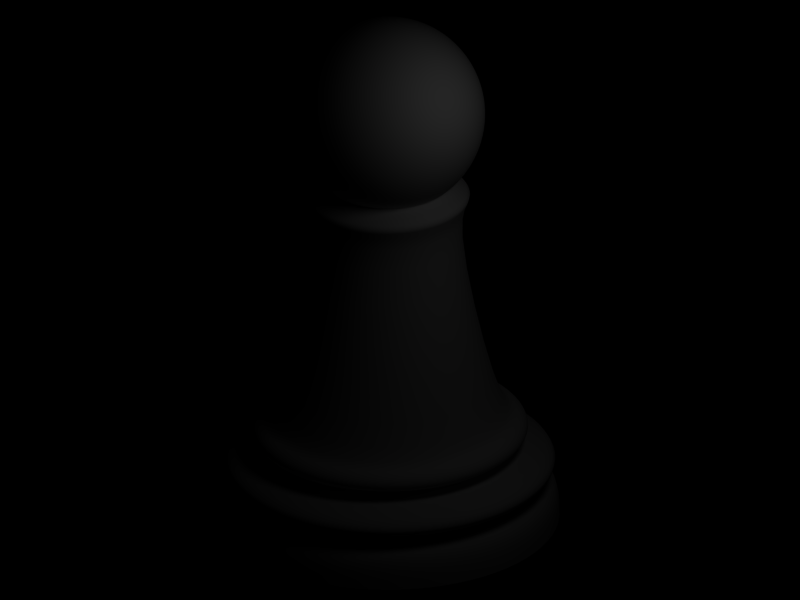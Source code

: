 # Source: ChesspieceP.blend  (saved by Blender 2.41.0; exported with 4.5.12 LTS)
import bpy
from mathutils import Matrix  # noqa: F401  (used for matrix-valued properties, if any)

bpy.ops.wm.read_factory_settings(use_empty=True)
scene = bpy.context.scene
scene.name = 'Scene'

# ---- collections
col_collection_1 = bpy.data.collections.new('Collection 1'); scene.collection.children.link(col_collection_1)

# ---- materials (node trees are filled in below, after node groups)
mat_material_005 = bpy.data.materials.new('Material.005')
mat_material_005.alpha_threshold = 0.0
mat_material_005.preview_render_type = 'FLAT'
mat_material_005.roughness = 0.5
mat_material_005.specular_intensity = 0.4112
mat_material_005.line_color = (0.0, 0.0, 0.0, 1.0)
mat_material_004 = bpy.data.materials.new('Material.004')
mat_material_004.alpha_threshold = 0.0
mat_material_004.preview_render_type = 'FLAT'
mat_material_004.roughness = 0.5
mat_material_004.specular_intensity = 0.4112
mat_material_004.line_color = (0.0, 0.0, 0.0, 1.0)

# ---- material node trees

# ---- world
world_world = bpy.data.worlds.new('World'); scene.world = world_world
world_world.color = (0.0, 0.0, 0.0)
world_world.use_sun_shadow = False
world_world.sun_shadow_jitter_overblur = 0.0
world_world.cycles.sampling_method = 'MANUAL'
world_world.cycles.sample_map_resolution = 256
world_world.light_settings.ao_factor = 0.6901

# ---- cameras
cam_camera = bpy.data.cameras.new('Camera')
cam_camera.type = 'ORTHO'
cam_camera.passepartout_alpha = 0.2
cam_camera.clip_end = 100.0
cam_camera.lens = 35.0
cam_camera.ortho_scale = 7.314
cam_camera.show_passepartout = False
cam_camera.show_safe_areas = True
cam_camera.dof.focus_distance = 0.0
cam_camera.dof.aperture_fstop = 128.0

# ---- lights
light_spot = bpy.data.lights.new('Spot', 'POINT')
light_spot.transmission_factor = 0.0
light_spot.cutoff_distance = 30.0
light_spot.energy = 100.0
light_spot.shadow_buffer_clip_start = 1.001
light_spot.shadow_soft_size = 1.0
light_spot.shadow_maximum_resolution = 0.006
light_spot.use_absolute_resolution = True
light_spot.cycles.use_multiple_importance_sampling = False

# ---- meshes
me_sphere = bpy.data.meshes.new('Sphere')
me_sphere.from_pydata([(0.08251, 0.01641, 2.144), (0.1625, 0.03232, 2.165), (0.2376, 0.04726, 2.201), (0.3054, 0.06075, 2.25), (0.364, 0.0724, 2.309), (0.4115, 0.08185, 2.378), (0.4465, 0.08881, 2.455), (0.4679, 0.09307, 2.537), (0.4751, 0.09451, 2.621), (0.4679, 0.09307, 2.705), (0.4465, 0.08881, 2.786), (0.4115, 0.08185, 2.863), (0.364, 0.0724, 2.932), (0.3054, 0.06075, 2.992), (0.2376, 0.04726, 3.04), (0.1625, 0.03232, 3.076), (0.08251, 0.01641, 3.098), (0.07772, 0.03219, 3.098), (0.1531, 0.06341, 3.076), (0.2238, 0.09269, 3.04), (0.2877, 0.1192, 2.992), (0.3429, 0.142, 2.932), (0.3876, 0.1606, 2.863), (0.4206, 0.1742, 2.786), (0.4408, 0.1826, 2.705), (0.4476, 0.1854, 2.621), (0.4408, 0.1826, 2.537), (0.4206, 0.1742, 2.455), (0.3876, 0.1606, 2.378), (0.3429, 0.142, 2.309), (0.2877, 0.1192, 2.25), (0.2238, 0.09269, 2.201), (0.1531, 0.06341, 2.165), (0.07772, 0.03219, 2.144), (0.06995, 0.04674, 2.144), (0.1378, 0.09205, 2.165), (0.2014, 0.1346, 2.201), (0.2589, 0.173, 2.25), (0.3086, 0.2062, 2.309), (0.3488, 0.2331, 2.378), (0.3785, 0.2529, 2.455), (0.3967, 0.2651, 2.537), (0.4028, 0.2691, 2.621), (0.3967, 0.2651, 2.705), (0.3785, 0.2529, 2.786), (0.3488, 0.2331, 2.863), (0.3086, 0.2062, 2.932), (0.2589, 0.173, 2.992), (0.2014, 0.1346, 3.04), (0.1378, 0.09205, 3.076), (0.06995, 0.04674, 3.098), (0.05948, 0.05948, 3.098), (0.1172, 0.1172, 3.076), (0.1713, 0.1713, 3.04), (0.2202, 0.2202, 2.992), (0.2624, 0.2624, 2.932), (0.2967, 0.2967, 2.863), (0.3219, 0.3219, 2.786), (0.3373, 0.3373, 2.705), (0.3426, 0.3426, 2.621), (0.3373, 0.3373, 2.537), (0.3219, 0.3219, 2.455), (0.2967, 0.2967, 2.378), (0.2624, 0.2624, 2.309), (0.2202, 0.2202, 2.25), (0.1713, 0.1713, 2.201), (0.1172, 0.1172, 2.165), (0.05948, 0.05948, 2.144), (0.04674, 0.06995, 2.144), (0.09205, 0.1378, 2.165), (0.1346, 0.2014, 2.201), (0.173, 0.2589, 2.25), (0.2062, 0.3086, 2.309), (0.2331, 0.3488, 2.378), (0.2529, 0.3785, 2.455), (0.2651, 0.3967, 2.537), (0.2691, 0.4028, 2.621), (0.2651, 0.3967, 2.705), (0.2529, 0.3785, 2.786), (0.2331, 0.3488, 2.863), (0.2062, 0.3086, 2.932), (0.173, 0.2589, 2.992), (0.1346, 0.2014, 3.04), (0.09205, 0.1378, 3.076), (0.04674, 0.06995, 3.098), (0.03219, 0.07772, 3.098), (0.06341, 0.1531, 3.076), (0.09269, 0.2238, 3.04), (0.1192, 0.2877, 2.992), (0.142, 0.3429, 2.932), (0.1606, 0.3876, 2.863), (0.1742, 0.4206, 2.786), (0.1826, 0.4408, 2.705), (0.1854, 0.4476, 2.621), (0.1826, 0.4408, 2.537), (0.1742, 0.4206, 2.455), (0.1606, 0.3876, 2.378), (0.142, 0.3429, 2.309), (0.1192, 0.2877, 2.25), (0.09269, 0.2238, 2.201), (0.06341, 0.1531, 2.165), (0.03219, 0.07772, 2.144), (0.01641, 0.08251, 2.144), (0.03232, 0.1625, 2.165), (0.04726, 0.2376, 2.201), (0.06075, 0.3054, 2.25), (0.0724, 0.364, 2.309), (0.08185, 0.4115, 2.378), (0.08881, 0.4465, 2.455), (0.09307, 0.4679, 2.537), (0.09451, 0.4751, 2.621), (0.09307, 0.4679, 2.705), (0.08881, 0.4465, 2.786), (0.08185, 0.4115, 2.863), (0.0724, 0.364, 2.932), (0.06075, 0.3054, 2.992), (0.04726, 0.2376, 3.04), (0.03232, 0.1625, 3.076), (0.01641, 0.08251, 3.098), (1.189e-08, 0.08412, 3.098), (5.172e-09, 0.1657, 3.076), (-5.167e-09, 0.2422, 3.04), (-1.833e-09, 0.3114, 2.992), (-8.168e-10, 0.3711, 2.932), (3.071e-09, 0.4195, 2.863), (-1.595e-08, 0.4552, 2.786), (1.913e-08, 0.4771, 2.705), (-2.464e-08, 0.4844, 2.621), (1.148e-09, 0.4771, 2.537), (-1.39e-08, 0.4552, 2.455), (-3.994e-08, 0.4195, 2.378), (-8.783e-09, 0.3711, 2.309), (-1.724e-09, 0.3114, 2.25), (3.932e-09, 0.2422, 2.201), (-1.663e-09, 0.1657, 2.165), (1.057e-08, 0.08412, 2.144), (-0.01641, 0.08251, 2.144), (-0.03232, 0.1625, 2.165), (-0.04726, 0.2376, 2.201), (-0.06075, 0.3054, 2.25), (-0.0724, 0.364, 2.309), (-0.08185, 0.4115, 2.378), (-0.08881, 0.4465, 2.455), (-0.09307, 0.4679, 2.537), (-0.09451, 0.4751, 2.621), (-0.09307, 0.4679, 2.705), (-0.08881, 0.4465, 2.786), (-0.08185, 0.4115, 2.863), (-0.0724, 0.364, 2.932), (-0.06075, 0.3054, 2.992), (-0.04726, 0.2376, 3.04), (-0.03232, 0.1625, 3.076), (-0.01641, 0.08251, 3.098), (-0.03219, 0.07772, 3.098), (-0.06341, 0.1531, 3.076), (-0.09269, 0.2238, 3.04), (-0.1192, 0.2877, 2.992), (-0.142, 0.3429, 2.932), (-0.1606, 0.3876, 2.863), (-0.1742, 0.4206, 2.786), (-0.1826, 0.4408, 2.705), (-0.1854, 0.4476, 2.621), (-0.1826, 0.4408, 2.537), (-0.1742, 0.4206, 2.455), (-0.1606, 0.3876, 2.378), (-0.142, 0.3429, 2.309), (-0.1192, 0.2877, 2.25), (-0.09269, 0.2238, 2.201), (-0.06341, 0.1531, 2.165), (-0.03219, 0.07772, 2.144), (-0.04674, 0.06995, 2.144), (-0.09205, 0.1378, 2.165), (-0.1346, 0.2014, 2.201), (-0.173, 0.2589, 2.25), (-0.2062, 0.3086, 2.309), (-0.2331, 0.3488, 2.378), (-0.2529, 0.3785, 2.455), (-0.2651, 0.3967, 2.537), (-0.2691, 0.4028, 2.621), (-0.2651, 0.3967, 2.705), (-0.2529, 0.3785, 2.786), (-0.2331, 0.3488, 2.863), (-0.2062, 0.3086, 2.932), (-0.173, 0.2589, 2.992), (-0.1346, 0.2014, 3.04), (-0.09205, 0.1378, 3.076), (-0.04674, 0.06995, 3.098), (-0.05948, 0.05948, 3.098), (-0.1172, 0.1172, 3.076), (-0.1713, 0.1713, 3.04), (-0.2202, 0.2202, 2.992), (-0.2624, 0.2624, 2.932), (-0.2967, 0.2967, 2.863), (-0.3219, 0.3219, 2.786), (-0.3373, 0.3373, 2.705), (-0.3426, 0.3426, 2.621), (-0.3373, 0.3373, 2.537), (-0.3219, 0.3219, 2.455), (-0.2967, 0.2967, 2.378), (-0.2624, 0.2624, 2.309), (-0.2202, 0.2202, 2.25), (-0.1713, 0.1713, 2.201), (-0.1172, 0.1172, 2.165), (-0.05948, 0.05948, 2.144), (-0.06995, 0.04674, 2.144), (-0.1378, 0.09205, 2.165), (-0.2014, 0.1346, 2.201), (-0.2589, 0.173, 2.25), (-0.3086, 0.2062, 2.309), (-0.3488, 0.2331, 2.378), (-0.3785, 0.2529, 2.455), (-0.3967, 0.2651, 2.537), (-0.4028, 0.2691, 2.621), (-0.3967, 0.2651, 2.705), (-0.3785, 0.2529, 2.786), (-0.3488, 0.2331, 2.863), (-0.3086, 0.2062, 2.932), (-0.2589, 0.173, 2.992), (-0.2014, 0.1346, 3.04), (-0.1378, 0.09205, 3.076), (-0.06995, 0.04674, 3.098), (-0.07772, 0.03219, 3.098), (-0.1531, 0.06341, 3.076), (-0.2238, 0.09269, 3.04), (-0.2877, 0.1192, 2.992), (-0.3429, 0.142, 2.932), (-0.3876, 0.1606, 2.863), (-0.4206, 0.1742, 2.786), (-0.4408, 0.1826, 2.705), (-0.4476, 0.1854, 2.621), (-0.4408, 0.1826, 2.537), (-0.4206, 0.1742, 2.455), (-0.3876, 0.1606, 2.378), (-0.3429, 0.142, 2.309), (-0.2877, 0.1192, 2.25), (-0.2238, 0.09269, 2.201), (-0.1531, 0.06341, 2.165), (-0.07772, 0.03219, 2.144), (-0.08251, 0.01641, 2.144), (-0.1625, 0.03232, 2.165), (-0.2376, 0.04726, 2.201), (-0.3054, 0.06075, 2.25), (-0.364, 0.0724, 2.309), (-0.4115, 0.08185, 2.378), (-0.4465, 0.08881, 2.455), (-0.4679, 0.09307, 2.537), (-0.4751, 0.09451, 2.621), (-0.4679, 0.09307, 2.705), (-0.4465, 0.08881, 2.786), (-0.4115, 0.08185, 2.863), (-0.364, 0.0724, 2.932), (-0.3054, 0.06075, 2.992), (-0.2376, 0.04726, 3.04), (-0.1625, 0.03232, 3.076), (-0.08251, 0.01641, 3.098), (-0.08412, 9.538e-08, 3.098), (-0.1657, 7.789e-08, 3.076), (-0.2422, 8.103e-08, 3.04), (-0.3114, 7.936e-08, 2.992), (-0.3711, 6.638e-08, 2.932), (-0.4195, 5.32e-08, 2.863), (-0.4552, 4.215e-08, 2.786), (-0.4771, 1.152e-07, 2.705), (-0.4844, 6.35e-08, 2.621), (-0.4771, 7.927e-08, 2.537), (-0.4552, 4.419e-08, 2.455), (-0.4195, 1.52e-08, 2.378), (-0.3711, 6.638e-08, 2.309), (-0.3114, 5.944e-08, 2.25), (-0.2422, 7.409e-08, 2.201), (-0.1657, 6.855e-08, 2.165), (-0.08412, 8.906e-08, 2.144), (-0.08251, -0.01641, 2.144), (-0.1625, -0.03232, 2.165), (-0.2376, -0.04726, 2.201), (-0.3054, -0.06075, 2.25), (-0.364, -0.0724, 2.309), (-0.4115, -0.08185, 2.378), (-0.4465, -0.08881, 2.455), (-0.4679, -0.09307, 2.537), (-0.4751, -0.09451, 2.621), (-0.4679, -0.09307, 2.705), (-0.4465, -0.08881, 2.786), (-0.4115, -0.08185, 2.863), (-0.364, -0.0724, 2.932), (-0.3054, -0.06075, 2.992), (-0.2376, -0.04726, 3.04), (-0.1625, -0.03232, 3.076), (-0.08251, -0.01641, 3.098), (-0.07772, -0.03219, 3.098), (-0.1531, -0.06341, 3.076), (-0.2238, -0.09269, 3.04), (-0.2877, -0.1192, 2.992), (-0.3429, -0.142, 2.932), (-0.3876, -0.1606, 2.863), (-0.4206, -0.1742, 2.786), (-0.4408, -0.1826, 2.705), (-0.4476, -0.1854, 2.621), (-0.4408, -0.1826, 2.537), (-0.4206, -0.1742, 2.455), (-0.3876, -0.1606, 2.378), (-0.3429, -0.142, 2.309), (-0.2877, -0.1192, 2.25), (-0.2238, -0.09269, 2.201), (-0.1531, -0.06341, 2.165), (-0.07772, -0.03219, 2.144), (-0.06995, -0.04674, 2.144), (-0.1378, -0.09205, 2.165), (-0.2014, -0.1346, 2.201), (-0.2589, -0.173, 2.25), (-0.3086, -0.2062, 2.309), (-0.3488, -0.2331, 2.378), (-0.3785, -0.2529, 2.455), (-0.3967, -0.2651, 2.537), (-0.4028, -0.2691, 2.621), (-0.3967, -0.2651, 2.705), (-0.3785, -0.2529, 2.786), (-0.3488, -0.2331, 2.863), (-0.3086, -0.2062, 2.932), (-0.2589, -0.173, 2.992), (-0.2014, -0.1346, 3.04), (-0.1378, -0.09205, 3.076), (-0.06995, -0.04674, 3.098), (-0.05948, -0.05948, 3.098), (-0.1172, -0.1172, 3.076), (-0.1713, -0.1713, 3.04), (-0.2202, -0.2202, 2.992), (-0.2624, -0.2624, 2.932), (-0.2967, -0.2967, 2.863), (-0.3219, -0.3219, 2.786), (-0.3373, -0.3373, 2.705), (-0.3426, -0.3426, 2.621), (-0.3373, -0.3373, 2.537), (-0.3219, -0.3219, 2.455), (-0.2967, -0.2967, 2.378), (-0.2624, -0.2624, 2.309), (-0.2202, -0.2202, 2.25), (-0.1713, -0.1713, 2.201), (-0.1172, -0.1172, 2.165), (-0.05948, -0.05948, 2.144), (-1.191e-07, -3.483e-08, 2.136), (-0.04674, -0.06995, 2.144), (-0.09205, -0.1378, 2.165), (-0.1346, -0.2014, 2.201), (-0.173, -0.2589, 2.25), (-0.2062, -0.3086, 2.309), (-0.2331, -0.3488, 2.378), (-0.2529, -0.3785, 2.455), (-0.2651, -0.3967, 2.537), (-0.2691, -0.4028, 2.621), (-0.2651, -0.3967, 2.705), (-0.2529, -0.3785, 2.786), (-0.2331, -0.3488, 2.863), (-0.2062, -0.3086, 2.932), (-0.173, -0.2589, 2.992), (-0.1346, -0.2014, 3.04), (-0.09205, -0.1378, 3.076), (-0.04674, -0.06995, 3.098), (1.43e-08, 9.857e-08, 3.105), (-0.03219, -0.07772, 3.098), (-0.06341, -0.1531, 3.076), (-0.09269, -0.2238, 3.04), (-0.1192, -0.2877, 2.992), (-0.142, -0.3429, 2.932), (-0.1606, -0.3876, 2.863), (-0.1742, -0.4206, 2.786), (-0.1826, -0.4408, 2.705), (-0.1854, -0.4476, 2.621), (-0.1826, -0.4408, 2.537), (-0.1742, -0.4206, 2.455), (-0.1606, -0.3876, 2.378), (-0.142, -0.3429, 2.309), (-0.1192, -0.2877, 2.25), (-0.09269, -0.2238, 2.201), (-0.06341, -0.1531, 2.165), (-0.03219, -0.07772, 2.144), (-0.01641, -0.08251, 2.144), (-0.03232, -0.1625, 2.165), (-0.04726, -0.2376, 2.201), (-0.06075, -0.3054, 2.25), (-0.0724, -0.364, 2.309), (-0.08185, -0.4115, 2.378), (-0.08881, -0.4465, 2.455), (-0.09307, -0.4679, 2.537), (-0.09451, -0.4751, 2.621), (-0.09307, -0.4679, 2.705), (-0.08881, -0.4465, 2.786), (-0.08185, -0.4115, 2.863), (-0.0724, -0.364, 2.932), (-0.06075, -0.3054, 2.992), (-0.04726, -0.2376, 3.04), (-0.03232, -0.1625, 3.076), (-0.01641, -0.08251, 3.098), (2.451e-08, -0.08412, 3.098), (4.352e-08, -0.1657, 3.076), (3.991e-08, -0.2422, 3.04), (7.663e-08, -0.3114, 2.992), (5.855e-08, -0.3711, 2.932), (1.088e-07, -0.4195, 2.863), (9.484e-08, -0.4552, 2.786), (4.383e-08, -0.4771, 2.705), (6.552e-08, -0.4844, 2.621), (5.976e-08, -0.4771, 2.537), (1.328e-07, -0.4552, 2.455), (1.489e-07, -0.4195, 2.378), (5.855e-08, -0.3711, 2.309), (1.005e-07, -0.3114, 2.25), (4.185e-08, -0.2422, 2.201), (6.338e-08, -0.1657, 2.165), (3.084e-08, -0.08412, 2.144), (0.01641, -0.08251, 2.144), (0.03232, -0.1625, 2.165), (0.04726, -0.2376, 2.201), (0.06075, -0.3054, 2.25), (0.0724, -0.364, 2.309), (0.08185, -0.4115, 2.378), (0.08881, -0.4465, 2.455), (0.09307, -0.4679, 2.537), (0.09451, -0.4751, 2.621), (0.09307, -0.4679, 2.705), (0.08881, -0.4465, 2.786), (0.08185, -0.4115, 2.863), (0.0724, -0.364, 2.932), (0.06075, -0.3054, 2.992), (0.04726, -0.2376, 3.04), (0.03232, -0.1625, 3.076), (0.01641, -0.08251, 3.098), (0.03219, -0.07772, 3.098), (0.06341, -0.1531, 3.076), (0.09269, -0.2238, 3.04), (0.1192, -0.2877, 2.992), (0.142, -0.3429, 2.932), (0.1606, -0.3876, 2.863), (0.1742, -0.4206, 2.786), (0.1826, -0.4408, 2.705), (0.1854, -0.4476, 2.621), (0.1826, -0.4408, 2.537), (0.1742, -0.4206, 2.455), (0.1606, -0.3876, 2.378), (0.142, -0.3429, 2.309), (0.1192, -0.2877, 2.25), (0.09269, -0.2238, 2.201), (0.06341, -0.1531, 2.165), (0.03219, -0.07772, 2.144), (0.04674, -0.06995, 2.144), (0.09205, -0.1378, 2.165), (0.1346, -0.2014, 2.201), (0.173, -0.2589, 2.25), (0.2062, -0.3086, 2.309), (0.2331, -0.3488, 2.378), (0.2529, -0.3785, 2.455), (0.2651, -0.3967, 2.537), (0.2691, -0.4028, 2.621), (0.2651, -0.3967, 2.705), (0.2529, -0.3785, 2.786), (0.2331, -0.3488, 2.863), (0.2062, -0.3086, 2.932), (0.173, -0.2589, 2.992), (0.1346, -0.2014, 3.04), (0.09205, -0.1378, 3.076), (0.04674, -0.06995, 3.098), (0.05948, -0.05948, 3.098), (0.1172, -0.1172, 3.076), (0.1713, -0.1713, 3.04), (0.2202, -0.2202, 2.992), (0.2624, -0.2624, 2.932), (0.2967, -0.2967, 2.863), (0.3219, -0.3219, 2.786), (0.3373, -0.3373, 2.705), (0.3426, -0.3426, 2.621), (0.3373, -0.3373, 2.537), (0.3219, -0.3219, 2.455), (0.2967, -0.2967, 2.378), (0.2624, -0.2624, 2.309), (0.2202, -0.2202, 2.25), (0.1713, -0.1713, 2.201), (0.1172, -0.1172, 2.165), (0.05948, -0.05948, 2.144), (0.06995, -0.04674, 2.144), (0.1378, -0.09205, 2.165), (0.2014, -0.1346, 2.201), (0.2589, -0.173, 2.25), (0.3086, -0.2062, 2.309), (0.3488, -0.2331, 2.378), (0.3785, -0.2529, 2.455), (0.3967, -0.2651, 2.537), (0.4028, -0.2691, 2.621), (0.3967, -0.2651, 2.705), (0.3785, -0.2529, 2.786), (0.3488, -0.2331, 2.863), (0.3086, -0.2062, 2.932), (0.2589, -0.173, 2.992), (0.2014, -0.1346, 3.04), (0.1378, -0.09205, 3.076), (0.06995, -0.04674, 3.098), (0.07772, -0.03219, 3.098), (0.1531, -0.06341, 3.076), (0.2238, -0.09269, 3.04), (0.2877, -0.1192, 2.992), (0.3429, -0.142, 2.932), (0.3876, -0.1606, 2.863), (0.4206, -0.1742, 2.786), (0.4408, -0.1826, 2.705), (0.4476, -0.1854, 2.621), (0.4408, -0.1826, 2.537), (0.4206, -0.1742, 2.455), (0.3876, -0.1606, 2.378), (0.3429, -0.142, 2.309), (0.2877, -0.1192, 2.25), (0.2238, -0.09269, 2.201), (0.1531, -0.06341, 2.165), (0.07772, -0.03219, 2.144), (0.08251, -0.01641, 2.144), (0.1625, -0.03232, 2.165), (0.2376, -0.04726, 2.201), (0.3054, -0.06075, 2.25), (0.364, -0.0724, 2.309), (0.4115, -0.08185, 2.378), (0.4465, -0.08881, 2.455), (0.4679, -0.09307, 2.537), (0.4751, -0.09451, 2.621), (0.4679, -0.09307, 2.705), (0.4465, -0.08881, 2.786), (0.4115, -0.08185, 2.863), (0.364, -0.0724, 2.932), (0.3054, -0.06075, 2.992), (0.2376, -0.04726, 3.04), (0.1625, -0.03232, 3.076), (0.08251, -0.01641, 3.098), (0.08412, 1.136e-07, 3.098), (0.1657, 1.373e-07, 3.076), (0.2422, 1.362e-07, 3.04), (0.3114, 1.74e-07, 2.992), (0.3711, 1.569e-07, 2.932), (0.4195, 2.443e-07, 2.863), (0.4552, 1.832e-07, 2.786), (0.4771, 1.643e-07, 2.705), (0.4844, 1.739e-07, 2.621), (0.4771, 1.681e-07, 2.537), (0.4552, 2.412e-07, 2.455), (0.4195, 2.873e-07, 2.378), (0.3711, 1.569e-07, 2.309), (0.3114, 2.139e-07, 2.25), (0.2422, 1.332e-07, 2.201), (0.1657, 1.692e-07, 2.165), (0.08412, 1.171e-07, 2.144)], [], [(340, 0, 545), (545, 0, 1, 544), (544, 1, 2, 543), (543, 2, 3, 542), (542, 3, 4, 541), (541, 4, 5, 540), (540, 5, 6, 539), (539, 6, 7, 538), (538, 7, 8, 537), (537, 8, 9, 536), (536, 9, 10, 535), (535, 10, 11, 534), (534, 11, 12, 533), (533, 12, 13, 532), (532, 13, 14, 531), (531, 14, 15, 530), (530, 15, 16, 529), (529, 16, 358), (16, 17, 358), (15, 18, 17, 16), (14, 19, 18, 15), (13, 20, 19, 14), (12, 21, 20, 13), (11, 22, 21, 12), (10, 23, 22, 11), (9, 24, 23, 10), (8, 25, 24, 9), (7, 26, 25, 8), (6, 27, 26, 7), (5, 28, 27, 6), (4, 29, 28, 5), (3, 30, 29, 4), (2, 31, 30, 3), (1, 32, 31, 2), (0, 33, 32, 1), (33, 0, 340), (340, 34, 33), (33, 34, 35, 32), (32, 35, 36, 31), (31, 36, 37, 30), (30, 37, 38, 29), (29, 38, 39, 28), (28, 39, 40, 27), (27, 40, 41, 26), (26, 41, 42, 25), (25, 42, 43, 24), (24, 43, 44, 23), (23, 44, 45, 22), (22, 45, 46, 21), (21, 46, 47, 20), (20, 47, 48, 19), (19, 48, 49, 18), (18, 49, 50, 17), (17, 50, 358), (50, 51, 358), (49, 52, 51, 50), (48, 53, 52, 49), (47, 54, 53, 48), (46, 55, 54, 47), (45, 56, 55, 46), (44, 57, 56, 45), (43, 58, 57, 44), (42, 59, 58, 43), (41, 60, 59, 42), (40, 61, 60, 41), (39, 62, 61, 40), (38, 63, 62, 39), (37, 64, 63, 38), (36, 65, 64, 37), (35, 66, 65, 36), (34, 67, 66, 35), (340, 67, 34), (340, 68, 67), (67, 68, 69, 66), (66, 69, 70, 65), (65, 70, 71, 64), (64, 71, 72, 63), (63, 72, 73, 62), (62, 73, 74, 61), (61, 74, 75, 60), (60, 75, 76, 59), (59, 76, 77, 58), (58, 77, 78, 57), (57, 78, 79, 56), (56, 79, 80, 55), (55, 80, 81, 54), (54, 81, 82, 53), (53, 82, 83, 52), (52, 83, 84, 51), (51, 84, 358), (84, 85, 358), (83, 86, 85, 84), (82, 87, 86, 83), (81, 88, 87, 82), (80, 89, 88, 81), (79, 90, 89, 80), (78, 91, 90, 79), (77, 92, 91, 78), (76, 93, 92, 77), (75, 94, 93, 76), (74, 95, 94, 75), (73, 96, 95, 74), (72, 97, 96, 73), (71, 98, 97, 72), (70, 99, 98, 71), (69, 100, 99, 70), (68, 101, 100, 69), (340, 101, 68), (340, 102, 101), (101, 102, 103, 100), (100, 103, 104, 99), (99, 104, 105, 98), (98, 105, 106, 97), (97, 106, 107, 96), (96, 107, 108, 95), (95, 108, 109, 94), (94, 109, 110, 93), (93, 110, 111, 92), (92, 111, 112, 91), (91, 112, 113, 90), (90, 113, 114, 89), (89, 114, 115, 88), (88, 115, 116, 87), (87, 116, 117, 86), (86, 117, 118, 85), (85, 118, 358), (118, 119, 358), (117, 120, 119, 118), (116, 121, 120, 117), (115, 122, 121, 116), (114, 123, 122, 115), (113, 124, 123, 114), (112, 125, 124, 113), (111, 126, 125, 112), (110, 127, 126, 111), (109, 128, 127, 110), (108, 129, 128, 109), (107, 130, 129, 108), (106, 131, 130, 107), (105, 132, 131, 106), (104, 133, 132, 105), (103, 134, 133, 104), (102, 135, 134, 103), (340, 135, 102), (340, 136, 135), (135, 136, 137, 134), (134, 137, 138, 133), (133, 138, 139, 132), (132, 139, 140, 131), (131, 140, 141, 130), (130, 141, 142, 129), (129, 142, 143, 128), (128, 143, 144, 127), (127, 144, 145, 126), (126, 145, 146, 125), (125, 146, 147, 124), (124, 147, 148, 123), (123, 148, 149, 122), (122, 149, 150, 121), (121, 150, 151, 120), (120, 151, 152, 119), (119, 152, 358), (152, 153, 358), (151, 154, 153, 152), (150, 155, 154, 151), (149, 156, 155, 150), (148, 157, 156, 149), (147, 158, 157, 148), (146, 159, 158, 147), (145, 160, 159, 146), (144, 161, 160, 145), (143, 162, 161, 144), (142, 163, 162, 143), (141, 164, 163, 142), (140, 165, 164, 141), (139, 166, 165, 140), (138, 167, 166, 139), (137, 168, 167, 138), (136, 169, 168, 137), (340, 169, 136), (340, 170, 169), (169, 170, 171, 168), (168, 171, 172, 167), (167, 172, 173, 166), (166, 173, 174, 165), (165, 174, 175, 164), (164, 175, 176, 163), (163, 176, 177, 162), (162, 177, 178, 161), (161, 178, 179, 160), (160, 179, 180, 159), (159, 180, 181, 158), (158, 181, 182, 157), (157, 182, 183, 156), (156, 183, 184, 155), (155, 184, 185, 154), (154, 185, 186, 153), (153, 186, 358), (186, 187, 358), (185, 188, 187, 186), (184, 189, 188, 185), (183, 190, 189, 184), (182, 191, 190, 183), (181, 192, 191, 182), (180, 193, 192, 181), (179, 194, 193, 180), (178, 195, 194, 179), (177, 196, 195, 178), (176, 197, 196, 177), (175, 198, 197, 176), (174, 199, 198, 175), (173, 200, 199, 174), (172, 201, 200, 173), (171, 202, 201, 172), (170, 203, 202, 171), (340, 203, 170), (340, 204, 203), (203, 204, 205, 202), (202, 205, 206, 201), (201, 206, 207, 200), (200, 207, 208, 199), (199, 208, 209, 198), (198, 209, 210, 197), (197, 210, 211, 196), (196, 211, 212, 195), (195, 212, 213, 194), (194, 213, 214, 193), (193, 214, 215, 192), (192, 215, 216, 191), (191, 216, 217, 190), (190, 217, 218, 189), (189, 218, 219, 188), (188, 219, 220, 187), (187, 220, 358), (220, 221, 358), (219, 222, 221, 220), (218, 223, 222, 219), (217, 224, 223, 218), (216, 225, 224, 217), (215, 226, 225, 216), (214, 227, 226, 215), (213, 228, 227, 214), (212, 229, 228, 213), (211, 230, 229, 212), (210, 231, 230, 211), (209, 232, 231, 210), (208, 233, 232, 209), (207, 234, 233, 208), (206, 235, 234, 207), (205, 236, 235, 206), (204, 237, 236, 205), (340, 237, 204), (340, 238, 237), (237, 238, 239, 236), (236, 239, 240, 235), (235, 240, 241, 234), (234, 241, 242, 233), (233, 242, 243, 232), (232, 243, 244, 231), (231, 244, 245, 230), (230, 245, 246, 229), (229, 246, 247, 228), (228, 247, 248, 227), (227, 248, 249, 226), (226, 249, 250, 225), (225, 250, 251, 224), (224, 251, 252, 223), (223, 252, 253, 222), (222, 253, 254, 221), (221, 254, 358), (254, 255, 358), (253, 256, 255, 254), (252, 257, 256, 253), (251, 258, 257, 252), (250, 259, 258, 251), (249, 260, 259, 250), (248, 261, 260, 249), (247, 262, 261, 248), (246, 263, 262, 247), (245, 264, 263, 246), (244, 265, 264, 245), (243, 266, 265, 244), (242, 267, 266, 243), (241, 268, 267, 242), (240, 269, 268, 241), (239, 270, 269, 240), (238, 271, 270, 239), (340, 271, 238), (340, 272, 271), (271, 272, 273, 270), (270, 273, 274, 269), (269, 274, 275, 268), (268, 275, 276, 267), (267, 276, 277, 266), (266, 277, 278, 265), (265, 278, 279, 264), (264, 279, 280, 263), (263, 280, 281, 262), (262, 281, 282, 261), (261, 282, 283, 260), (260, 283, 284, 259), (259, 284, 285, 258), (258, 285, 286, 257), (257, 286, 287, 256), (256, 287, 288, 255), (255, 288, 358), (288, 289, 358), (287, 290, 289, 288), (286, 291, 290, 287), (285, 292, 291, 286), (284, 293, 292, 285), (283, 294, 293, 284), (282, 295, 294, 283), (281, 296, 295, 282), (280, 297, 296, 281), (279, 298, 297, 280), (278, 299, 298, 279), (277, 300, 299, 278), (276, 301, 300, 277), (275, 302, 301, 276), (274, 303, 302, 275), (273, 304, 303, 274), (272, 305, 304, 273), (340, 305, 272), (340, 306, 305), (305, 306, 307, 304), (304, 307, 308, 303), (303, 308, 309, 302), (302, 309, 310, 301), (301, 310, 311, 300), (300, 311, 312, 299), (299, 312, 313, 298), (298, 313, 314, 297), (297, 314, 315, 296), (296, 315, 316, 295), (295, 316, 317, 294), (294, 317, 318, 293), (293, 318, 319, 292), (292, 319, 320, 291), (291, 320, 321, 290), (290, 321, 322, 289), (289, 322, 358), (322, 323, 358), (321, 324, 323, 322), (320, 325, 324, 321), (319, 326, 325, 320), (318, 327, 326, 319), (317, 328, 327, 318), (316, 329, 328, 317), (315, 330, 329, 316), (314, 331, 330, 315), (313, 332, 331, 314), (312, 333, 332, 313), (311, 334, 333, 312), (310, 335, 334, 311), (309, 336, 335, 310), (308, 337, 336, 309), (307, 338, 337, 308), (306, 339, 338, 307), (340, 339, 306), (340, 341, 339), (339, 341, 342, 338), (338, 342, 343, 337), (337, 343, 344, 336), (336, 344, 345, 335), (335, 345, 346, 334), (334, 346, 347, 333), (333, 347, 348, 332), (332, 348, 349, 331), (331, 349, 350, 330), (330, 350, 351, 329), (329, 351, 352, 328), (328, 352, 353, 327), (327, 353, 354, 326), (326, 354, 355, 325), (325, 355, 356, 324), (324, 356, 357, 323), (323, 357, 358), (357, 359, 358), (356, 360, 359, 357), (355, 361, 360, 356), (354, 362, 361, 355), (353, 363, 362, 354), (352, 364, 363, 353), (351, 365, 364, 352), (350, 366, 365, 351), (349, 367, 366, 350), (348, 368, 367, 349), (347, 369, 368, 348), (346, 370, 369, 347), (345, 371, 370, 346), (344, 372, 371, 345), (343, 373, 372, 344), (342, 374, 373, 343), (341, 375, 374, 342), (340, 375, 341), (340, 376, 375), (375, 376, 377, 374), (374, 377, 378, 373), (373, 378, 379, 372), (372, 379, 380, 371), (371, 380, 381, 370), (370, 381, 382, 369), (369, 382, 383, 368), (368, 383, 384, 367), (367, 384, 385, 366), (366, 385, 386, 365), (365, 386, 387, 364), (364, 387, 388, 363), (363, 388, 389, 362), (362, 389, 390, 361), (361, 390, 391, 360), (360, 391, 392, 359), (359, 392, 358), (392, 393, 358), (391, 394, 393, 392), (390, 395, 394, 391), (389, 396, 395, 390), (388, 397, 396, 389), (387, 398, 397, 388), (386, 399, 398, 387), (385, 400, 399, 386), (384, 401, 400, 385), (383, 402, 401, 384), (382, 403, 402, 383), (381, 404, 403, 382), (380, 405, 404, 381), (379, 406, 405, 380), (378, 407, 406, 379), (377, 408, 407, 378), (376, 409, 408, 377), (340, 409, 376), (340, 410, 409), (409, 410, 411, 408), (408, 411, 412, 407), (407, 412, 413, 406), (406, 413, 414, 405), (405, 414, 415, 404), (404, 415, 416, 403), (403, 416, 417, 402), (402, 417, 418, 401), (401, 418, 419, 400), (400, 419, 420, 399), (399, 420, 421, 398), (398, 421, 422, 397), (397, 422, 423, 396), (396, 423, 424, 395), (395, 424, 425, 394), (394, 425, 426, 393), (393, 426, 358), (426, 427, 358), (425, 428, 427, 426), (424, 429, 428, 425), (423, 430, 429, 424), (422, 431, 430, 423), (421, 432, 431, 422), (420, 433, 432, 421), (419, 434, 433, 420), (418, 435, 434, 419), (417, 436, 435, 418), (416, 437, 436, 417), (415, 438, 437, 416), (414, 439, 438, 415), (413, 440, 439, 414), (412, 441, 440, 413), (411, 442, 441, 412), (410, 443, 442, 411), (340, 443, 410), (340, 444, 443), (443, 444, 445, 442), (442, 445, 446, 441), (441, 446, 447, 440), (440, 447, 448, 439), (439, 448, 449, 438), (438, 449, 450, 437), (437, 450, 451, 436), (436, 451, 452, 435), (435, 452, 453, 434), (434, 453, 454, 433), (433, 454, 455, 432), (432, 455, 456, 431), (431, 456, 457, 430), (430, 457, 458, 429), (429, 458, 459, 428), (428, 459, 460, 427), (427, 460, 358), (460, 461, 358), (459, 462, 461, 460), (458, 463, 462, 459), (457, 464, 463, 458), (456, 465, 464, 457), (455, 466, 465, 456), (454, 467, 466, 455), (453, 468, 467, 454), (452, 469, 468, 453), (451, 470, 469, 452), (450, 471, 470, 451), (449, 472, 471, 450), (448, 473, 472, 449), (447, 474, 473, 448), (446, 475, 474, 447), (445, 476, 475, 446), (444, 477, 476, 445), (340, 477, 444), (340, 478, 477), (477, 478, 479, 476), (476, 479, 480, 475), (475, 480, 481, 474), (474, 481, 482, 473), (473, 482, 483, 472), (472, 483, 484, 471), (471, 484, 485, 470), (470, 485, 486, 469), (469, 486, 487, 468), (468, 487, 488, 467), (467, 488, 489, 466), (466, 489, 490, 465), (465, 490, 491, 464), (464, 491, 492, 463), (463, 492, 493, 462), (462, 493, 494, 461), (461, 494, 358), (494, 495, 358), (493, 496, 495, 494), (492, 497, 496, 493), (491, 498, 497, 492), (490, 499, 498, 491), (489, 500, 499, 490), (488, 501, 500, 489), (487, 502, 501, 488), (486, 503, 502, 487), (485, 504, 503, 486), (484, 505, 504, 485), (483, 506, 505, 484), (482, 507, 506, 483), (481, 508, 507, 482), (480, 509, 508, 481), (479, 510, 509, 480), (478, 511, 510, 479), (340, 511, 478), (340, 512, 511), (511, 512, 513, 510), (510, 513, 514, 509), (509, 514, 515, 508), (508, 515, 516, 507), (507, 516, 517, 506), (506, 517, 518, 505), (505, 518, 519, 504), (504, 519, 520, 503), (503, 520, 521, 502), (502, 521, 522, 501), (501, 522, 523, 500), (500, 523, 524, 499), (499, 524, 525, 498), (498, 525, 526, 497), (497, 526, 527, 496), (496, 527, 528, 495), (495, 528, 358), (528, 529, 358), (527, 530, 529, 528), (526, 531, 530, 527), (525, 532, 531, 526), (524, 533, 532, 525), (523, 534, 533, 524), (522, 535, 534, 523), (521, 536, 535, 522), (520, 537, 536, 521), (519, 538, 537, 520), (518, 539, 538, 519), (517, 540, 539, 518), (516, 541, 540, 517), (515, 542, 541, 516), (514, 543, 542, 515), (513, 544, 543, 514), (512, 545, 544, 513), (340, 545, 512)])
me_sphere.polygons.foreach_set('use_smooth', [True] * 576)
me_sphere.materials.append(mat_material_005)
me_sphere.use_remesh_preserve_volume = False
me_sphere.use_remesh_preserve_attributes = False
me_sphere.use_mirror_vertex_groups = False
me_sphere.update()
me_circle = bpy.data.meshes.new('Circle')
me_circle.from_pydata([(0.6302, 0.6302, 0.02934), (0.8078, 0.3767, 0.02934), (0.8879, 0.07768, 0.02934), (0.8609, -0.2307, 0.02934), (0.7301, -0.5112, 0.02934), (0.5112, -0.7301, 0.02934), (0.2307, -0.8609, 0.02934), (-0.07768, -0.8879, 0.02934), (-0.3767, -0.8078, 0.02934), (-0.6302, -0.6302, 0.02934), (-0.8078, -0.3767, 0.02934), (-0.8879, -0.07768, 0.02934), (-0.8609, 0.2307, 0.02934), (-0.7301, 0.5112, 0.02934), (-0.5112, 0.7301, 0.02934), (-0.2307, 0.8609, 0.02934), (0.07768, 0.8879, 0.02934), (0.3767, 0.8078, 0.02934), (0.6302, 0.6302, 0.2402), (0.8078, 0.3767, 0.2402), (0.8879, 0.07768, 0.2402), (0.8609, -0.2307, 0.2402), (0.7301, -0.5112, 0.2402), (0.5112, -0.7301, 0.2402), (0.2307, -0.8609, 0.2402), (-0.07768, -0.8879, 0.2402), (-0.3767, -0.8078, 0.2402), (-0.6302, -0.6302, 0.2402), (-0.8078, -0.3767, 0.2402), (-0.8879, -0.07768, 0.2402), (-0.8609, 0.2307, 0.2402), (-0.7301, 0.5112, 0.2402), (-0.5112, 0.7301, 0.2402), (-0.2307, 0.8609, 0.2402), (0.07768, 0.8879, 0.2402), (0.3767, 0.8078, 0.2402), (0.473, 0.473, 0.2797), (0.6063, 0.2827, 0.2797), (0.6664, 0.05831, 0.2797), (0.6462, -0.1731, 0.2797), (0.548, -0.3837, 0.2797), (0.3837, -0.548, 0.2797), (0.1731, -0.6462, 0.2797), (-0.05831, -0.6664, 0.2797), (-0.2827, -0.6063, 0.2797), (-0.473, -0.473, 0.2797), (-0.6063, -0.2827, 0.2797), (-0.6664, -0.05831, 0.2797), (-0.6462, 0.1731, 0.2797), (-0.548, 0.3837, 0.2797), (-0.3837, 0.548, 0.2797), (-0.1731, 0.6462, 0.2797), (0.05831, 0.6664, 0.2797), (0.2827, 0.6063, 0.2797), (0.6245, 0.6245, 0.3017), (0.8004, 0.3732, 0.3017), (0.8798, 0.07697, 0.3017), (0.8531, -0.2286, 0.3017), (0.7234, -0.5066, 0.3017), (0.5066, -0.7234, 0.3017), (0.2286, -0.8531, 0.3017), (-0.07697, -0.8798, 0.3017), (-0.3732, -0.8004, 0.3017), (-0.6245, -0.6245, 0.3017), (-0.8004, -0.3732, 0.3017), (-0.8798, -0.07697, 0.3017), (-0.8531, 0.2286, 0.3017), (-0.7234, 0.5066, 0.3017), (-0.5066, 0.7234, 0.3017), (-0.2286, 0.8531, 0.3017), (0.07697, 0.8798, 0.3017), (0.3732, 0.8004, 0.3017), (0.6245, 0.6245, 0.4071), (0.8004, 0.3732, 0.4071), (0.8798, 0.07697, 0.4071), (0.8531, -0.2286, 0.4071), (0.7234, -0.5066, 0.4071), (0.5066, -0.7234, 0.4071), (0.2286, -0.8531, 0.4071), (-0.07697, -0.8798, 0.4071), (-0.3732, -0.8004, 0.4071), (-0.6245, -0.6245, 0.4071), (-0.8004, -0.3732, 0.4071), (-0.8798, -0.07697, 0.4071), (-0.8531, 0.2286, 0.4071), (-0.7234, 0.5066, 0.4071), (-0.5066, 0.7234, 0.4071), (-0.2286, 0.8531, 0.4071), (0.07697, 0.8798, 0.4071), (0.3732, 0.8004, 0.4071), (0.4636, 0.2162, 0.4785), (0.3617, 0.3617, 0.4785), (0.5096, 0.04459, 0.4785), (0.4941, -0.1324, 0.4785), (0.4191, -0.2934, 0.4785), (0.2934, -0.4191, 0.4785), (0.1324, -0.4941, 0.4785), (-0.04459, -0.5096, 0.4785), (-0.2162, -0.4636, 0.4785), (-0.3617, -0.3617, 0.4785), (-0.4636, -0.2162, 0.4785), (-0.5096, -0.04459, 0.4785), (-0.4941, 0.1324, 0.4785), (-0.4191, 0.2934, 0.4785), (-0.2934, 0.4191, 0.4785), (-0.1324, 0.4941, 0.4785), (0.04459, 0.5096, 0.4785), (0.2162, 0.4636, 0.4785), (0.6455, 0.301, 0.489), (0.5036, 0.5036, 0.489), (0.7095, 0.06207, 0.489), (0.6879, -0.1843, 0.489), (0.5834, -0.4085, 0.489), (0.4085, -0.5834, 0.489), (0.1843, -0.6879, 0.489), (-0.06207, -0.7095, 0.489), (-0.301, -0.6455, 0.489), (-0.5036, -0.5036, 0.489), (-0.6455, -0.301, 0.489), (-0.7095, -0.06207, 0.489), (-0.6879, 0.1843, 0.489), (-0.5834, 0.4085, 0.489), (-0.4085, 0.5834, 0.489), (-0.1843, 0.6879, 0.489), (0.06207, 0.7095, 0.489), (0.301, 0.6455, 0.489), (0.5266, 0.5266, 0.5523), (0.6749, 0.3147, 0.5523), (0.7419, 0.0649, 0.5523), (0.7193, -0.1927, 0.5523), (0.61, -0.4271, 0.5523), (0.4271, -0.61, 0.5523), (0.1927, -0.7193, 0.5523), (-0.0649, -0.7419, 0.5523), (-0.3147, -0.6749, 0.5523), (-0.5266, -0.5266, 0.5523), (-0.6749, -0.3147, 0.5523), (-0.7419, -0.06491, 0.5523), (-0.7193, 0.1927, 0.5523), (-0.61, 0.4271, 0.5523), (-0.4271, 0.61, 0.5523), (-0.1927, 0.7193, 0.5523), (0.0649, 0.7419, 0.5523), (0.3147, 0.6749, 0.5523), (0.4796, 0.4796, 0.6104), (0.6148, 0.2867, 0.6104), (0.6757, 0.05912, 0.6104), (0.6552, -0.1756, 0.6104), (0.5557, -0.3891, 0.6104), (0.3891, -0.5557, 0.6104), (0.1756, -0.6552, 0.6104), (-0.05912, -0.6757, 0.6104), (-0.2867, -0.6148, 0.6104), (-0.4796, -0.4796, 0.6104), (-0.6148, -0.2867, 0.6104), (-0.6757, -0.05912, 0.6104), (-0.6552, 0.1756, 0.6104), (-0.5557, 0.3891, 0.6104), (-0.3891, 0.5557, 0.6104), (-0.1756, 0.6552, 0.6104), (0.05912, 0.6757, 0.6104), (0.2867, 0.6148, 0.6104), (0.5251, 0.2448, 0.6209), (0.4097, 0.4097, 0.6209), (0.5771, 0.05049, 0.6209), (0.5596, -0.1499, 0.6209), (0.4746, -0.3323, 0.6209), (0.3323, -0.4746, 0.6209), (0.1499, -0.5596, 0.6209), (-0.05049, -0.5771, 0.6209), (-0.2448, -0.5251, 0.6209), (-0.4097, -0.4097, 0.6209), (-0.5251, -0.2448, 0.6209), (-0.5771, -0.05049, 0.6209), (-0.5596, 0.1499, 0.6209), (-0.4746, 0.3323, 0.6209), (-0.3323, 0.4746, 0.6209), (-0.1499, 0.5596, 0.6209), (0.05049, 0.5771, 0.6209), (0.2448, 0.5251, 0.6209), (0.229, 0.229, 1.81), (0.2935, 0.1369, 1.81), (0.3226, 0.02823, 1.81), (0.3128, -0.08382, 1.81), (0.2653, -0.1858, 1.81), (0.1858, -0.2653, 1.81), (0.08382, -0.3128, 1.81), (-0.02823, -0.3226, 1.81), (-0.1369, -0.2935, 1.81), (-0.229, -0.229, 1.81), (-0.2935, -0.1369, 1.81), (-0.3226, -0.02823, 1.81), (-0.3128, 0.08382, 1.81), (-0.2653, 0.1858, 1.81), (-0.1858, 0.2653, 1.81), (-0.08382, 0.3128, 1.81), (0.02823, 0.3226, 1.81), (0.1369, 0.2935, 1.81), (0.4563, 0.2128, 1.874), (0.356, 0.356, 1.874), (0.5016, 0.04388, 1.874), (0.4864, -0.1303, 1.874), (0.4125, -0.2888, 1.874), (0.2888, -0.4125, 1.874), (0.1303, -0.4864, 1.874), (-0.04388, -0.5016, 1.874), (-0.2128, -0.4563, 1.874), (-0.356, -0.356, 1.874), (-0.4563, -0.2128, 1.874), (-0.5016, -0.04388, 1.874), (-0.4864, 0.1303, 1.874), (-0.4125, 0.2888, 1.874), (-0.2888, 0.4125, 1.874), (-0.1303, 0.4864, 1.874), (0.04388, 0.5016, 1.874), (0.2128, 0.4563, 1.874), (0.261, 0.1217, 1.97), (0.2036, 0.2036, 1.97), (0.2869, 0.0251, 1.97), (0.2782, -0.07454, 1.97), (0.2359, -0.1652, 1.97), (0.1652, -0.2359, 1.97), (0.07454, -0.2782, 1.97), (-0.0251, -0.2869, 1.97), (-0.1217, -0.261, 1.97), (-0.2036, -0.2036, 1.97), (-0.261, -0.1217, 1.97), (-0.2869, -0.0251, 1.97), (-0.2782, 0.07453, 1.97), (-0.2359, 0.1652, 1.97), (-0.1652, 0.2359, 1.97), (-0.07454, 0.2782, 1.97), (0.0251, 0.2869, 1.97), (0.1217, 0.261, 1.97)], [], [(0, 18, 19, 1), (1, 19, 20, 2), (2, 20, 21, 3), (3, 21, 22, 4), (4, 22, 23, 5), (5, 23, 24, 6), (6, 24, 25, 7), (7, 25, 26, 8), (8, 26, 27, 9), (9, 27, 28, 10), (10, 28, 29, 11), (11, 29, 30, 12), (12, 30, 31, 13), (13, 31, 32, 14), (14, 32, 33, 15), (15, 33, 34, 16), (16, 34, 35, 17), (0, 17, 35, 18), (18, 36, 37, 19), (19, 37, 38, 20), (20, 38, 39, 21), (21, 39, 40, 22), (22, 40, 41, 23), (23, 41, 42, 24), (24, 42, 43, 25), (25, 43, 44, 26), (26, 44, 45, 27), (27, 45, 46, 28), (28, 46, 47, 29), (29, 47, 48, 30), (30, 48, 49, 31), (31, 49, 50, 32), (32, 50, 51, 33), (33, 51, 52, 34), (34, 52, 53, 35), (18, 35, 53, 36), (36, 54, 55, 37), (37, 55, 56, 38), (38, 56, 57, 39), (39, 57, 58, 40), (40, 58, 59, 41), (41, 59, 60, 42), (42, 60, 61, 43), (43, 61, 62, 44), (44, 62, 63, 45), (45, 63, 64, 46), (46, 64, 65, 47), (47, 65, 66, 48), (48, 66, 67, 49), (49, 67, 68, 50), (50, 68, 69, 51), (51, 69, 70, 52), (52, 70, 71, 53), (36, 53, 71, 54), (54, 72, 73, 55), (55, 73, 74, 56), (56, 74, 75, 57), (57, 75, 76, 58), (58, 76, 77, 59), (59, 77, 78, 60), (60, 78, 79, 61), (61, 79, 80, 62), (62, 80, 81, 63), (63, 81, 82, 64), (64, 82, 83, 65), (65, 83, 84, 66), (66, 84, 85, 67), (67, 85, 86, 68), (68, 86, 87, 69), (69, 87, 88, 70), (70, 88, 89, 71), (54, 71, 89, 72), (72, 91, 90, 73), (73, 90, 92, 74), (74, 92, 93, 75), (75, 93, 94, 76), (76, 94, 95, 77), (77, 95, 96, 78), (78, 96, 97, 79), (79, 97, 98, 80), (80, 98, 99, 81), (81, 99, 100, 82), (82, 100, 101, 83), (83, 101, 102, 84), (84, 102, 103, 85), (85, 103, 104, 86), (86, 104, 105, 87), (87, 105, 106, 88), (88, 106, 107, 89), (72, 89, 107, 91), (91, 109, 108, 90), (90, 108, 110, 92), (92, 110, 111, 93), (93, 111, 112, 94), (94, 112, 113, 95), (95, 113, 114, 96), (96, 114, 115, 97), (97, 115, 116, 98), (98, 116, 117, 99), (99, 117, 118, 100), (100, 118, 119, 101), (101, 119, 120, 102), (102, 120, 121, 103), (103, 121, 122, 104), (104, 122, 123, 105), (105, 123, 124, 106), (106, 124, 125, 107), (91, 107, 125, 109), (109, 126, 127, 108), (108, 127, 128, 110), (110, 128, 129, 111), (111, 129, 130, 112), (112, 130, 131, 113), (113, 131, 132, 114), (114, 132, 133, 115), (115, 133, 134, 116), (116, 134, 135, 117), (117, 135, 136, 118), (118, 136, 137, 119), (119, 137, 138, 120), (120, 138, 139, 121), (121, 139, 140, 122), (122, 140, 141, 123), (123, 141, 142, 124), (124, 142, 143, 125), (109, 125, 143, 126), (126, 144, 145, 127), (127, 145, 146, 128), (128, 146, 147, 129), (129, 147, 148, 130), (130, 148, 149, 131), (131, 149, 150, 132), (132, 150, 151, 133), (133, 151, 152, 134), (134, 152, 153, 135), (135, 153, 154, 136), (136, 154, 155, 137), (137, 155, 156, 138), (138, 156, 157, 139), (139, 157, 158, 140), (140, 158, 159, 141), (141, 159, 160, 142), (142, 160, 161, 143), (126, 143, 161, 144), (144, 163, 162, 145), (145, 162, 164, 146), (146, 164, 165, 147), (147, 165, 166, 148), (148, 166, 167, 149), (149, 167, 168, 150), (150, 168, 169, 151), (151, 169, 170, 152), (152, 170, 171, 153), (153, 171, 172, 154), (154, 172, 173, 155), (155, 173, 174, 156), (156, 174, 175, 157), (157, 175, 176, 158), (158, 176, 177, 159), (159, 177, 178, 160), (160, 178, 179, 161), (144, 161, 179, 163), (163, 180, 181, 162), (162, 181, 182, 164), (164, 182, 183, 165), (165, 183, 184, 166), (166, 184, 185, 167), (167, 185, 186, 168), (168, 186, 187, 169), (169, 187, 188, 170), (170, 188, 189, 171), (171, 189, 190, 172), (172, 190, 191, 173), (173, 191, 192, 174), (174, 192, 193, 175), (175, 193, 194, 176), (176, 194, 195, 177), (177, 195, 196, 178), (178, 196, 197, 179), (163, 179, 197, 180), (180, 199, 198, 181), (181, 198, 200, 182), (182, 200, 201, 183), (183, 201, 202, 184), (184, 202, 203, 185), (185, 203, 204, 186), (186, 204, 205, 187), (187, 205, 206, 188), (188, 206, 207, 189), (189, 207, 208, 190), (190, 208, 209, 191), (191, 209, 210, 192), (192, 210, 211, 193), (193, 211, 212, 194), (194, 212, 213, 195), (195, 213, 214, 196), (196, 214, 215, 197), (180, 197, 215, 199), (199, 217, 216, 198), (198, 216, 218, 200), (200, 218, 219, 201), (201, 219, 220, 202), (202, 220, 221, 203), (203, 221, 222, 204), (204, 222, 223, 205), (205, 223, 224, 206), (206, 224, 225, 207), (207, 225, 226, 208), (208, 226, 227, 209), (209, 227, 228, 210), (210, 228, 229, 211), (211, 229, 230, 212), (212, 230, 231, 213), (213, 231, 232, 214), (214, 232, 233, 215), (199, 215, 233, 217)])
me_circle.polygons.foreach_set('use_smooth', [True] * 216)
me_circle.materials.append(mat_material_004)
me_circle.use_remesh_preserve_volume = False
me_circle.use_remesh_preserve_attributes = False
me_circle.use_mirror_vertex_groups = False
me_circle.update()

# ---- objects
ob_sphere = bpy.data.objects.new('Sphere', me_sphere)
ob_circle = bpy.data.objects.new('Circle', me_circle)
ob_lamp = bpy.data.objects.new('Lamp', light_spot)
ob_camera = bpy.data.objects.new('Camera', cam_camera)

# ---- transforms, parenting, visibility, modifiers, constraints
ob_sphere.location = (2.259, -1.76, -1.128)
ob_sphere.scale = (1.855, 1.855, 1.855)
ob_sphere.lock_rotations_4d = False
ob_sphere.empty_display_type = 'ARROWS'
ob_sphere.color = (0.0, 0.0, 0.0, 1.0)
ob_sphere.lineart.crease_threshold = 0.0
_m = ob_sphere.modifiers.new('Subsurf', 'SUBSURF')
_m.uv_smooth = 'PRESERVE_CORNERS'
_m.quality = 2
_m.show_only_control_edges = False
ob_circle.location = (2.248, -1.774, -0.4097)
ob_circle.scale = (1.768, 1.768, 1.768)
ob_circle.lock_rotations_4d = False
ob_circle.empty_display_type = 'ARROWS'
ob_circle.color = (0.0, 0.0, 0.0, 1.0)
ob_circle.lineart.crease_threshold = 0.0
_m = ob_circle.modifiers.new('Subsurf', 'SUBSURF')
_m.uv_smooth = 'PRESERVE_CORNERS'
_m.quality = 2
_m.show_only_control_edges = False
ob_lamp.location = (6.182, -1.809, 5.904)
ob_lamp.rotation_euler = (0.6503, 0.05522, 1.866)
ob_lamp.lock_rotations_4d = False
ob_lamp.empty_display_type = 'ARROWS'
ob_lamp.color = (0.0, 0.0, 0.0, 0.0)
ob_lamp.lineart.crease_threshold = 0.0
ob_camera.location = (7.481, -6.508, 5.344)
ob_camera.rotation_euler = (1.109, 0.01082, 0.8149)
ob_camera.lock_rotations_4d = False
ob_camera.empty_display_type = 'ARROWS'
ob_camera.color = (0.0, 0.0, 0.0, 0.0)
ob_camera.display_type = 'WIRE'
ob_camera.lineart.crease_threshold = 0.0

# ---- collection membership
col_collection_1.objects.link(ob_sphere)
col_collection_1.objects.link(ob_circle)
col_collection_1.objects.link(ob_lamp)
col_collection_1.objects.link(ob_camera)

# ---- scene / render settings (as saved in the file)
scene.camera = ob_camera
scene.frame_start = 1; scene.frame_end = 250; scene.frame_set(1)
scene.render.engine = 'BLENDER_EEVEE_NEXT'
scene.render.image_settings.file_format = 'JPEG'
scene.render.image_settings.color_mode = 'RGB'
scene.render.image_settings.compression = 90
scene.render.resolution_x = 800
scene.render.resolution_y = 600
scene.render.pixel_aspect_x = 100.0
scene.render.pixel_aspect_y = 100.0
scene.render.fps = 25
scene.render.dither_intensity = 0.0
scene.render.use_compositing = False
scene.render.use_sequencer = False
scene.render.bake_bias = 0.0
scene.render.use_stamp_time = False
scene.render.use_stamp_date = False
scene.render.use_stamp_frame = False
scene.render.use_stamp_camera = False
scene.render.use_stamp_scene = False
scene.render.use_stamp_filename = False
scene.render.use_stamp_render_time = False
scene.render.stamp_font_size = 0
scene.cycles.use_denoising = False
scene.cycles.samples = 10
scene.cycles.sampling_pattern = 'TABULATED_SOBOL'
scene.cycles.light_sampling_threshold = 0.0
scene.cycles.use_adaptive_sampling = False
scene.cycles.use_light_tree = False
scene.cycles.blur_glossy = 0.0
scene.cycles.volume_bounces = 1
scene.cycles.pixel_filter_type = 'GAUSSIAN'
scene.cycles.sample_clamp_indirect = 0.0
scene.view_settings.view_transform = 'Raw'
bpy.context.view_layer.update()

